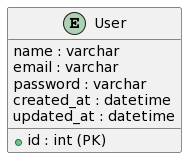

The diagram above was rendered by PlantUML. Its source (embedded in the PNG):
@startuml
entity "User" as user {
  + id : int (PK)
  name : varchar
  email : varchar
  password : varchar
  created_at : datetime
  updated_at : datetime
}
@enduml